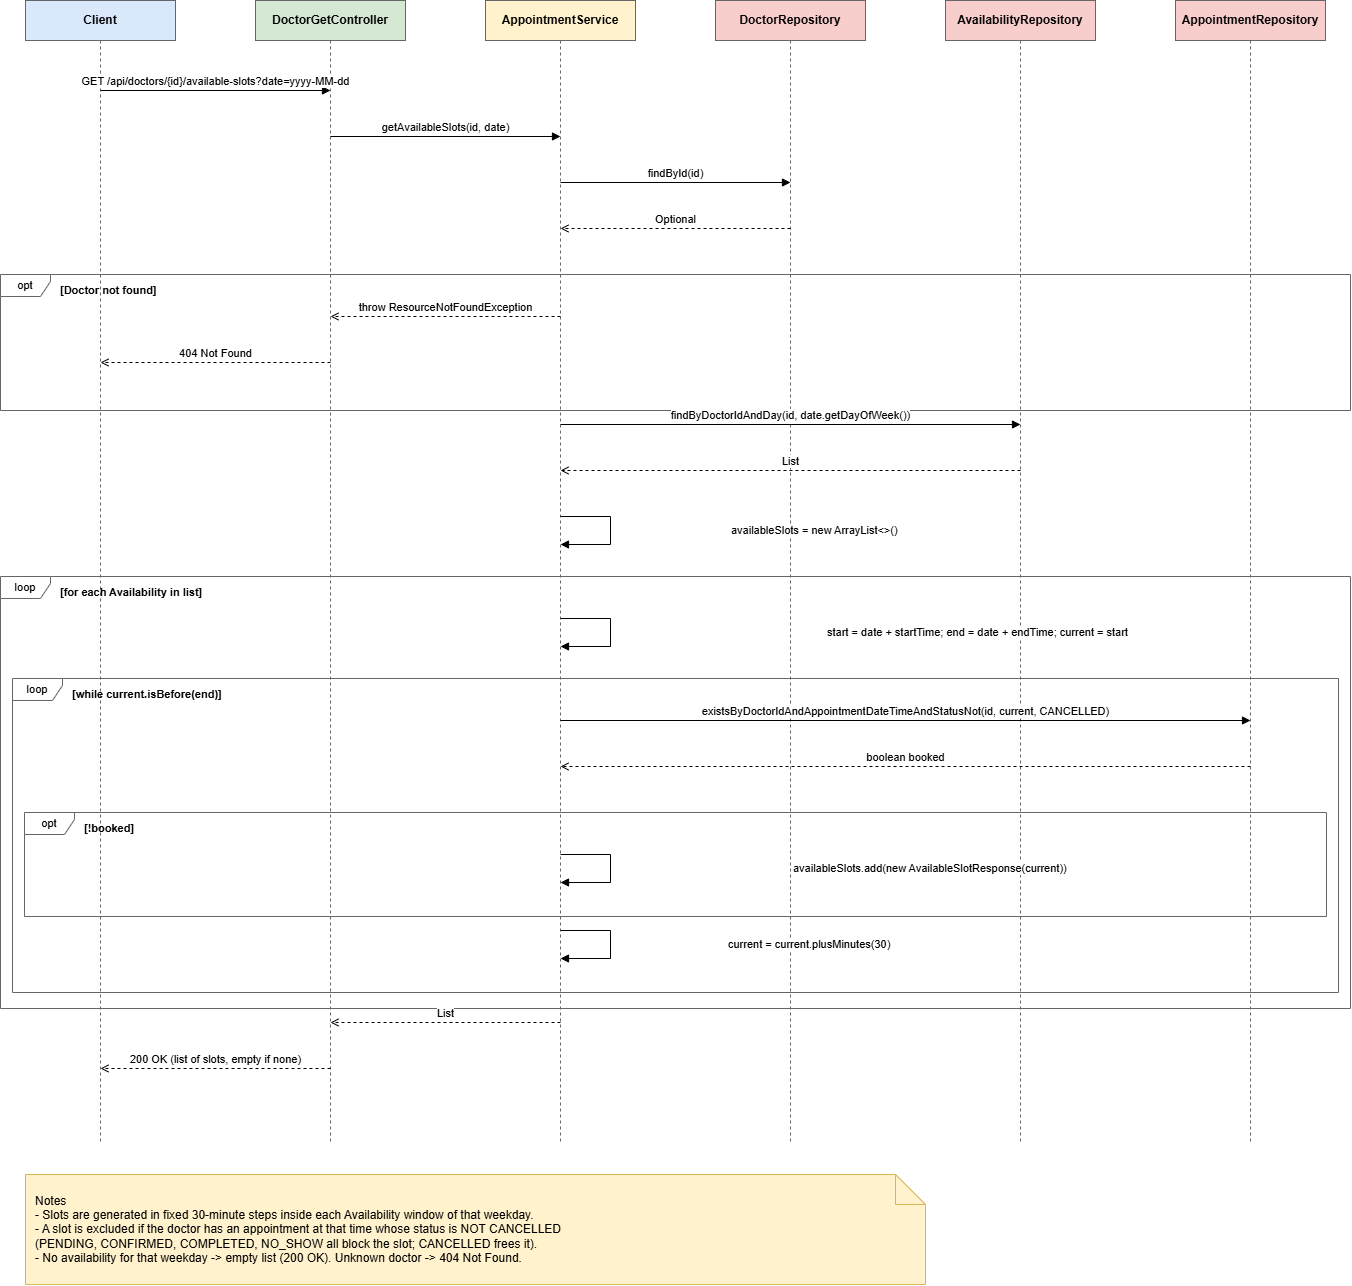

The diagram above was exported from draw.io. Its source (the exported page's mxGraphModel, read from the mxfile embedded in the PNG):
<mxGraphModel dx="2289" dy="1324" grid="1" gridSize="10" guides="1" tooltips="1" connect="1" arrows="1" fold="1" page="1" pageScale="1" pageWidth="1445" pageHeight="1224" math="0" shadow="0">
  <root>
    <mxCell id="0" />
    <mxCell id="1" parent="0" />
    <mxCell id="d1_L0" parent="1" style="shape=umlLifeline;perimeter=lifelinePerimeter;whiteSpace=wrap;html=1;container=0;dropTarget=0;collapsible=0;recursiveResize=0;outlineConnect=0;portConstraint=eastwest;size=40;fontSize=12;fontStyle=1;fillColor=#dae8fc;strokeColor=#666666;" value="Client" vertex="1">
      <mxGeometry height="1144" width="150" x="60" y="20" as="geometry" />
    </mxCell>
    <mxCell id="d1_L1" parent="1" style="shape=umlLifeline;perimeter=lifelinePerimeter;whiteSpace=wrap;html=1;container=0;dropTarget=0;collapsible=0;recursiveResize=0;outlineConnect=0;portConstraint=eastwest;size=40;fontSize=12;fontStyle=1;fillColor=#d5e8d4;strokeColor=#666666;" value="DoctorGetController" vertex="1">
      <mxGeometry height="1144" width="150" x="290" y="20" as="geometry" />
    </mxCell>
    <mxCell id="d1_L2" parent="1" style="shape=umlLifeline;perimeter=lifelinePerimeter;whiteSpace=wrap;html=1;container=0;dropTarget=0;collapsible=0;recursiveResize=0;outlineConnect=0;portConstraint=eastwest;size=40;fontSize=12;fontStyle=1;fillColor=#fff2cc;strokeColor=#666666;" value="AppointmentService" vertex="1">
      <mxGeometry height="1144" width="150" x="520" y="20" as="geometry" />
    </mxCell>
    <mxCell id="d1_L3" parent="1" style="shape=umlLifeline;perimeter=lifelinePerimeter;whiteSpace=wrap;html=1;container=0;dropTarget=0;collapsible=0;recursiveResize=0;outlineConnect=0;portConstraint=eastwest;size=40;fontSize=12;fontStyle=1;fillColor=#f8cecc;strokeColor=#666666;" value="DoctorRepository" vertex="1">
      <mxGeometry height="1144" width="150" x="750" y="20" as="geometry" />
    </mxCell>
    <mxCell id="d1_L4" parent="1" style="shape=umlLifeline;perimeter=lifelinePerimeter;whiteSpace=wrap;html=1;container=0;dropTarget=0;collapsible=0;recursiveResize=0;outlineConnect=0;portConstraint=eastwest;size=40;fontSize=12;fontStyle=1;fillColor=#f8cecc;strokeColor=#666666;" value="AvailabilityRepository" vertex="1">
      <mxGeometry height="1144" width="150" x="980" y="20" as="geometry" />
    </mxCell>
    <mxCell id="d1_L5" parent="1" style="shape=umlLifeline;perimeter=lifelinePerimeter;whiteSpace=wrap;html=1;container=0;dropTarget=0;collapsible=0;recursiveResize=0;outlineConnect=0;portConstraint=eastwest;size=40;fontSize=12;fontStyle=1;fillColor=#f8cecc;strokeColor=#666666;" value="AppointmentRepository" vertex="1">
      <mxGeometry height="1144" width="150" x="1210" y="20" as="geometry" />
    </mxCell>
    <mxCell id="d1_8" parent="1" style="shape=umlFrame;whiteSpace=wrap;html=1;pointerEvents=0;width=50;height=22;fontSize=11;fillColor=none;strokeColor=#666666;" value="opt" vertex="1">
      <mxGeometry height="136" width="1350" x="35" y="294" as="geometry" />
    </mxCell>
    <mxCell id="d1_19" parent="1" style="shape=umlFrame;whiteSpace=wrap;html=1;pointerEvents=0;width=50;height=22;fontSize=11;fillColor=none;strokeColor=#666666;" value="opt" vertex="1">
      <mxGeometry height="104" width="1302" x="59" y="832" as="geometry" />
    </mxCell>
    <mxCell id="d1_21" parent="1" style="shape=umlFrame;whiteSpace=wrap;html=1;pointerEvents=0;width=50;height=22;fontSize=11;fillColor=none;strokeColor=#666666;" value="loop" vertex="1">
      <mxGeometry height="314" width="1326" x="47" y="698" as="geometry" />
    </mxCell>
    <mxCell id="d1_22" parent="1" style="shape=umlFrame;whiteSpace=wrap;html=1;pointerEvents=0;width=50;height=22;fontSize=11;fillColor=none;strokeColor=#666666;" value="loop" vertex="1">
      <mxGeometry height="432" width="1350" x="35" y="596" as="geometry" />
    </mxCell>
    <mxCell id="d1_5" parent="1" style="text;html=1;align=left;verticalAlign=middle;fontSize=11;fontStyle=1;" value="[Doctor not found]" vertex="1">
      <mxGeometry height="20" width="520" x="93" y="300" as="geometry" />
    </mxCell>
    <mxCell id="d1_12" parent="1" style="text;html=1;align=left;verticalAlign=middle;fontSize=11;fontStyle=1;" value="[for each Availability in list]" vertex="1">
      <mxGeometry height="20" width="520" x="93" y="602" as="geometry" />
    </mxCell>
    <mxCell id="d1_14" parent="1" style="text;html=1;align=left;verticalAlign=middle;fontSize=11;fontStyle=1;" value="[while current.isBefore(end)]" vertex="1">
      <mxGeometry height="20" width="520" x="105" y="704" as="geometry" />
    </mxCell>
    <mxCell id="d1_17" parent="1" style="text;html=1;align=left;verticalAlign=middle;fontSize=11;fontStyle=1;" value="[!booked]" vertex="1">
      <mxGeometry height="20" width="520" x="117" y="838" as="geometry" />
    </mxCell>
    <mxCell id="d1_1" edge="1" parent="1" style="html=1;verticalAlign=bottom;endArrow=block;endFill=1;fontSize=11;rounded=0;" value="GET /api/doctors/{id}/available-slots?date=yyyy-MM-dd">
      <mxGeometry relative="1" as="geometry">
        <mxPoint x="135" y="110" as="sourcePoint" />
        <mxPoint x="365" y="110" as="targetPoint" />
      </mxGeometry>
    </mxCell>
    <mxCell id="d1_2" edge="1" parent="1" style="html=1;verticalAlign=bottom;endArrow=block;endFill=1;fontSize=11;rounded=0;" value="getAvailableSlots(id, date)">
      <mxGeometry relative="1" as="geometry">
        <mxPoint x="365" y="156" as="sourcePoint" />
        <mxPoint x="595" y="156" as="targetPoint" />
      </mxGeometry>
    </mxCell>
    <mxCell id="d1_3" edge="1" parent="1" style="html=1;verticalAlign=bottom;endArrow=block;endFill=1;fontSize=11;rounded=0;" value="findById(id)">
      <mxGeometry relative="1" as="geometry">
        <mxPoint x="595" y="202" as="sourcePoint" />
        <mxPoint x="825" y="202" as="targetPoint" />
      </mxGeometry>
    </mxCell>
    <mxCell id="d1_4" edge="1" parent="1" style="html=1;verticalAlign=bottom;endArrow=open;endFill=0;dashed=1;fontSize=11;rounded=0;" value="Optional&lt;Doctor&gt;">
      <mxGeometry relative="1" as="geometry">
        <mxPoint x="825" y="248" as="sourcePoint" />
        <mxPoint x="595" y="248" as="targetPoint" />
      </mxGeometry>
    </mxCell>
    <mxCell id="d1_6" edge="1" parent="1" style="html=1;verticalAlign=bottom;endArrow=open;endFill=0;dashed=1;fontSize=11;rounded=0;" value="throw ResourceNotFoundException">
      <mxGeometry relative="1" as="geometry">
        <mxPoint x="595" y="336" as="sourcePoint" />
        <mxPoint x="365" y="336" as="targetPoint" />
      </mxGeometry>
    </mxCell>
    <mxCell id="d1_7" edge="1" parent="1" style="html=1;verticalAlign=bottom;endArrow=open;endFill=0;dashed=1;fontSize=11;rounded=0;" value="404 Not Found">
      <mxGeometry relative="1" as="geometry">
        <mxPoint x="365" y="382" as="sourcePoint" />
        <mxPoint x="135" y="382" as="targetPoint" />
      </mxGeometry>
    </mxCell>
    <mxCell id="d1_9" edge="1" parent="1" style="html=1;verticalAlign=bottom;endArrow=block;endFill=1;fontSize=11;rounded=0;" value="findByDoctorIdAndDay(id, date.getDayOfWeek())">
      <mxGeometry relative="1" as="geometry">
        <mxPoint x="595" y="444" as="sourcePoint" />
        <mxPoint x="1055" y="444" as="targetPoint" />
      </mxGeometry>
    </mxCell>
    <mxCell id="d1_10" edge="1" parent="1" style="html=1;verticalAlign=bottom;endArrow=open;endFill=0;dashed=1;fontSize=11;rounded=0;" value="List&lt;Availability&gt;">
      <mxGeometry relative="1" as="geometry">
        <mxPoint x="1055" y="490" as="sourcePoint" />
        <mxPoint x="595" y="490" as="targetPoint" />
      </mxGeometry>
    </mxCell>
    <mxCell id="d1_11" edge="1" parent="1" style="html=1;endArrow=block;endFill=1;fontSize=11;rounded=0;align=left;" value="availableSlots = new ArrayList&lt;&gt;()">
      <mxGeometry relative="1" as="geometry">
        <mxPoint x="119" as="offset" />
        <Array as="points">
          <mxPoint x="645" y="536" />
          <mxPoint x="645" y="564" />
        </Array>
        <mxPoint x="595" y="536" as="sourcePoint" />
        <mxPoint x="595" y="564" as="targetPoint" />
      </mxGeometry>
    </mxCell>
    <mxCell id="d1_13" edge="1" parent="1" style="html=1;endArrow=block;endFill=1;fontSize=11;rounded=0;align=left;" value="start = date + startTime;  end = date + endTime;  current = start">
      <mxGeometry relative="1" as="geometry">
        <mxPoint x="215" as="offset" />
        <Array as="points">
          <mxPoint x="645" y="638" />
          <mxPoint x="645" y="666" />
        </Array>
        <mxPoint x="595" y="638" as="sourcePoint" />
        <mxPoint x="595" y="666" as="targetPoint" />
      </mxGeometry>
    </mxCell>
    <mxCell id="d1_15" edge="1" parent="1" style="html=1;verticalAlign=bottom;endArrow=block;endFill=1;fontSize=11;rounded=0;" value="existsByDoctorIdAndAppointmentDateTimeAndStatusNot(id, current, CANCELLED)">
      <mxGeometry relative="1" as="geometry">
        <mxPoint x="595" y="740" as="sourcePoint" />
        <mxPoint x="1285" y="740" as="targetPoint" />
      </mxGeometry>
    </mxCell>
    <mxCell id="d1_16" edge="1" parent="1" style="html=1;verticalAlign=bottom;endArrow=open;endFill=0;dashed=1;fontSize=11;rounded=0;" value="boolean booked">
      <mxGeometry relative="1" as="geometry">
        <mxPoint x="1285" y="786" as="sourcePoint" />
        <mxPoint x="595" y="786" as="targetPoint" />
      </mxGeometry>
    </mxCell>
    <mxCell id="d1_18" edge="1" parent="1" style="html=1;endArrow=block;endFill=1;fontSize=11;rounded=0;align=left;" value="availableSlots.add(new AvailableSlotResponse(current))">
      <mxGeometry relative="1" as="geometry">
        <mxPoint x="181" as="offset" />
        <Array as="points">
          <mxPoint x="645" y="874" />
          <mxPoint x="645" y="902" />
        </Array>
        <mxPoint x="595" y="874" as="sourcePoint" />
        <mxPoint x="595" y="902" as="targetPoint" />
      </mxGeometry>
    </mxCell>
    <mxCell id="d1_20" edge="1" parent="1" style="html=1;endArrow=block;endFill=1;fontSize=11;rounded=0;align=left;" value="current = current.plusMinutes(30)">
      <mxGeometry relative="1" as="geometry">
        <mxPoint x="116" as="offset" />
        <Array as="points">
          <mxPoint x="645" y="950" />
          <mxPoint x="645" y="978" />
        </Array>
        <mxPoint x="595" y="950" as="sourcePoint" />
        <mxPoint x="595" y="978" as="targetPoint" />
      </mxGeometry>
    </mxCell>
    <mxCell id="d1_23" edge="1" parent="1" style="html=1;verticalAlign=bottom;endArrow=open;endFill=0;dashed=1;fontSize=11;rounded=0;" value="List&lt;AvailableSlotResponse&gt;">
      <mxGeometry relative="1" as="geometry">
        <mxPoint x="595" y="1042" as="sourcePoint" />
        <mxPoint x="365" y="1042" as="targetPoint" />
      </mxGeometry>
    </mxCell>
    <mxCell id="d1_24" edge="1" parent="1" style="html=1;verticalAlign=bottom;endArrow=open;endFill=0;dashed=1;fontSize=11;rounded=0;" value="200 OK (list of slots, empty if none)">
      <mxGeometry relative="1" as="geometry">
        <mxPoint x="365" y="1088" as="sourcePoint" />
        <mxPoint x="135" y="1088" as="targetPoint" />
      </mxGeometry>
    </mxCell>
    <mxCell id="d1_note" parent="1" style="shape=note;whiteSpace=wrap;html=1;align=left;spacingLeft=8;fillColor=#fff2cc;strokeColor=#d6b656;fontSize=12;" value="Notes&#10;- Slots are generated in fixed 30-minute steps inside each Availability window of that weekday.&#10;- A slot is excluded if the doctor has an appointment at that time whose status is NOT CANCELLED&#10;  (PENDING, CONFIRMED, COMPLETED, NO_SHOW all block the slot; CANCELLED frees it).&#10;- No availability for that weekday -&gt; empty list (200 OK). Unknown doctor -&gt; 404 Not Found." vertex="1">
      <mxGeometry height="110" width="900" x="60" y="1194" as="geometry" />
    </mxCell>
  </root>
</mxGraphModel>